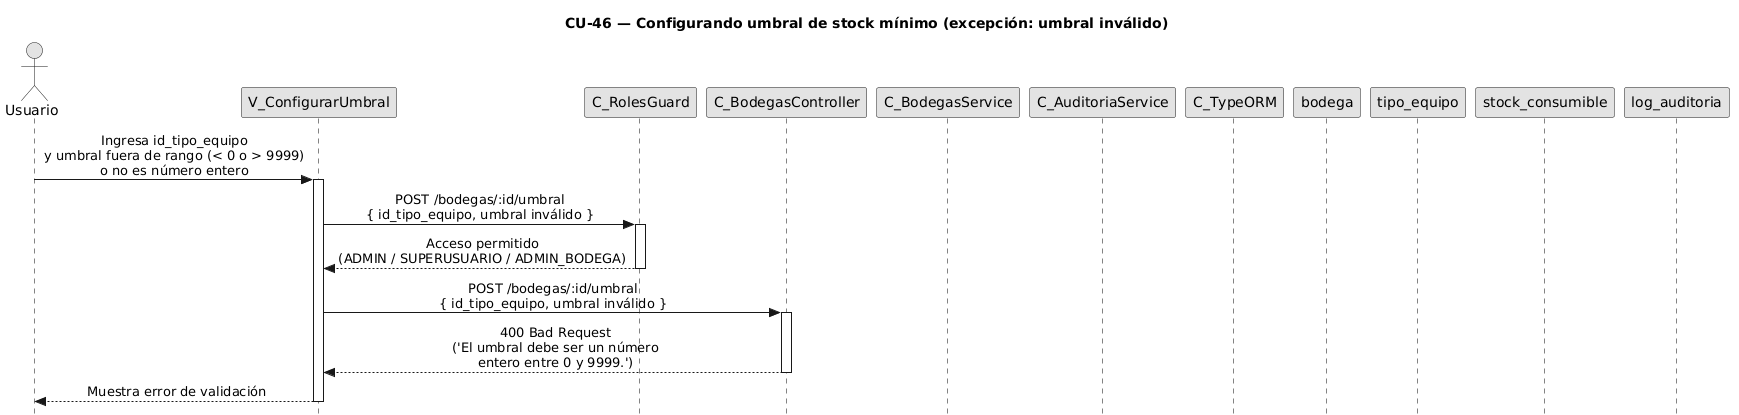

The diagram above was rendered by PlantUML. Its source (embedded in the PNG):
@startuml CU46-exc-umbral-invalido
title CU-46 — Configurando umbral de stock mínimo (excepción: umbral inválido)

skinparam style strictuml
skinparam monochrome true
skinparam shadowing false
skinparam sequenceMessageAlign center
skinparam sequence {
  MessageAlign center
  LifeLineBorderColor black
}
hide footbox

actor "Usuario" as user
participant "V_ConfigurarUmbral" as view
participant "C_RolesGuard" as guard
participant "C_BodegasController" as ctrl
participant "C_BodegasService" as svc
participant "C_AuditoriaService" as aud
participant "C_TypeORM" as orm
participant "bodega" as bent
participant "tipo_equipo" as tent
participant "stock_consumible" as scent
participant "log_auditoria" as aent

user -> view : Ingresa id_tipo_equipo\ny umbral fuera de rango (< 0 o > 9999)\no no es número entero
activate view

view -> guard : POST /bodegas/:id/umbral\n{ id_tipo_equipo, umbral inválido }
activate guard

guard --> view : Acceso permitido\n(ADMIN / SUPERUSUARIO / ADMIN_BODEGA)
deactivate guard

view -> ctrl : POST /bodegas/:id/umbral\n{ id_tipo_equipo, umbral inválido }
activate ctrl

ctrl --> view : 400 Bad Request\n('El umbral debe ser un número\nentero entre 0 y 9999.')
deactivate ctrl

view --> user : Muestra error de validación
deactivate view

@enduml